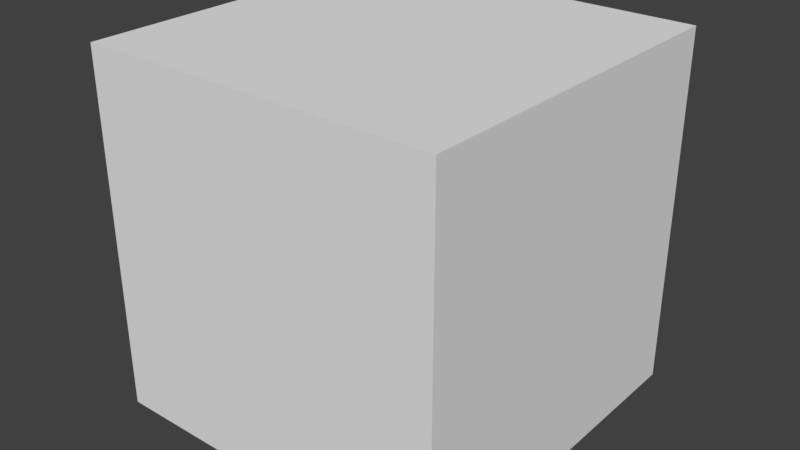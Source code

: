 # Source: ElbowRounded.blend  (saved by Blender 2.79.0; exported with 4.5.12 LTS)
import bpy
from mathutils import Matrix  # noqa: F401  (used for matrix-valued properties, if any)

bpy.ops.wm.read_factory_settings(use_empty=True)
scene = bpy.context.scene
scene.name = 'Scene'

# ---- collections
col_collection_1 = bpy.data.collections.new('Collection 1'); scene.collection.children.link(col_collection_1)

# ---- materials (node trees are filled in below, after node groups)
mat_material = bpy.data.materials.new('Material')
mat_material.alpha_threshold = 0.0
mat_material.use_transparent_shadow = False
mat_material.roughness = 0.5
mat_material.line_color = (0.0, 0.0, 0.0, 1.0)

# ---- material node trees

# ---- world
world_world = bpy.data.worlds.new('World'); scene.world = world_world
world_world.color = (0.05088, 0.05088, 0.05088)
world_world.use_sun_shadow = False
world_world.sun_shadow_jitter_overblur = 0.0
world_world.cycles.sampling_method = 'MANUAL'

# ---- meshes
me_cube = bpy.data.meshes.new('Cube')
me_cube.from_pydata([(1.0, 1.0, -1.0), (1.0, -1.0, -1.0), (-1.0, -1.0, -1.0), (-1.0, 1.0, -1.0), (1.0, 1.0, 1.0), (1.0, -1.0, 1.0), (-1.0, -1.0, 1.0), (-1.0, 1.0, 1.0)], [], [(0, 1, 2, 3), (4, 7, 6, 5), (0, 4, 5, 1), (1, 5, 6, 2), (2, 6, 7, 3), (4, 0, 3, 7)])
me_cube.materials.append(mat_material)
me_cube.use_remesh_preserve_volume = False
me_cube.use_remesh_preserve_attributes = False
me_cube.use_mirror_vertex_groups = False
me_cube.update()

# ---- objects
ob_cube = bpy.data.objects.new('Cube', me_cube)

# ---- transforms, parenting, visibility, modifiers, constraints
ob_cube.location = (0.0, 0.0, 0.0)
ob_cube.lock_rotations_4d = False
ob_cube.empty_display_type = 'ARROWS'
ob_cube.lineart.crease_threshold = 0.0

# ---- collection membership
col_collection_1.objects.link(ob_cube)

# ---- scene / render settings (as saved in the file)
scene.frame_start = 1; scene.frame_end = 250; scene.frame_set(1)
scene.render.engine = 'BLENDER_EEVEE_NEXT'
scene.render.resolution_percentage = 50
scene.render.dither_intensity = 0.0
scene.cycles.use_denoising = False
scene.cycles.samples = 128
scene.cycles.sampling_pattern = 'TABULATED_SOBOL'
scene.cycles.use_adaptive_sampling = False
scene.cycles.use_light_tree = False
scene.cycles.blur_glossy = 0.0
scene.cycles.sample_clamp_indirect = 0.0
scene.view_settings.view_transform = 'Standard'
bpy.context.view_layer.update()

# ---- added for rendering (the .blend has no active camera and no usable light): camera, sun
cam_auto = bpy.data.cameras.new('AutoCamera')
cam_auto.lens = 50.0
cam_auto.sensor_width = 36.0
cam_auto.clip_end = 1000.0
ob_auto_camera = bpy.data.objects.new('AutoCamera', cam_auto)
scene.collection.objects.link(ob_auto_camera)
ob_auto_camera.location = (3.20507, -3.84609, 2.56406)
ob_auto_camera.rotation_euler = (1.09748, -7.21219e-08, 0.694738)
scene.camera = ob_auto_camera
light_auto_sun = bpy.data.lights.new('AutoSun', 'SUN')
light_auto_sun.energy = 3.0
light_auto_sun.angle = 0.0523599
ob_auto_sun = bpy.data.objects.new('AutoSun', light_auto_sun)
scene.collection.objects.link(ob_auto_sun)
ob_auto_sun.rotation_euler = (0.872665, 0.174533, 0.523599)
bpy.context.view_layer.update()
